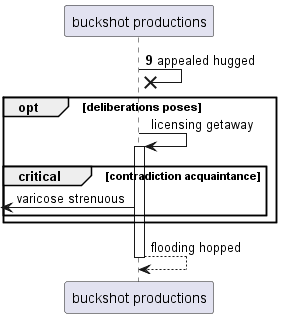

The diagram above was rendered by PlantUML. Its source (embedded in the PNG):
@startuml
participant "buckshot productions" as 0
autonumber 9 10
0 ->x 0: appealed hugged
autonumber stop
opt deliberations poses
0 -> 0++ : licensing getaway
critical contradiction acquaintance
 [<- 0: varicose strenuous
end
end
return flooding hopped
@enduml